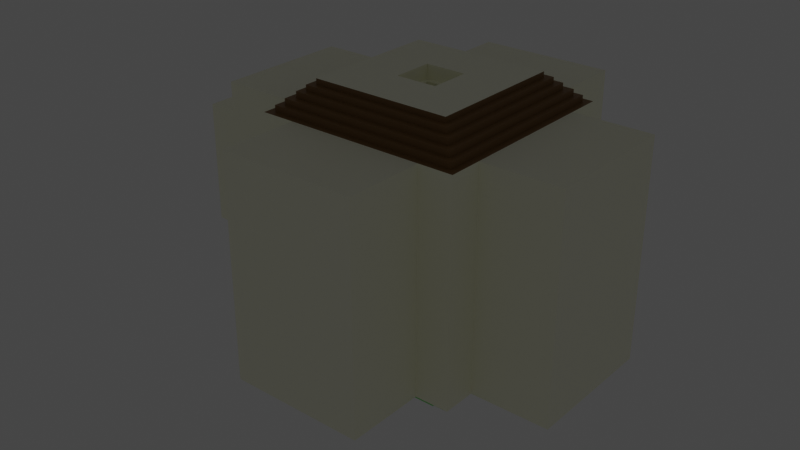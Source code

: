 # Source: Nvidia_Scene.blend  (saved by Blender 3.2.14; exported with 4.5.12 LTS)
import bpy
from mathutils import Matrix  # noqa: F401  (used for matrix-valued properties, if any)

bpy.ops.wm.read_factory_settings(use_empty=True)
scene = bpy.context.scene
scene.name = 'Scene'

# ---- collections
col_collection = bpy.data.collections.new('Collection'); scene.collection.children.link(col_collection)

# ---- materials (node trees are filled in below, after node groups)
mat_white = bpy.data.materials.new('White')
mat_white.use_transparent_shadow = False
mat_emission = bpy.data.materials.new('Emission')
mat_emission.use_transparent_shadow = False
mat_red = bpy.data.materials.new('Red')
mat_red.use_transparent_shadow = False
mat_yellow = bpy.data.materials.new('Yellow')
mat_yellow.use_transparent_shadow = False
mat_green = bpy.data.materials.new('Green')
mat_green.use_transparent_shadow = False
mat_lightgreen = bpy.data.materials.new('LightGreen')
mat_lightgreen.use_transparent_shadow = False
mat_brown = bpy.data.materials.new('Brown')
mat_brown.use_transparent_shadow = False

# ---- material node trees
mat_white.use_nodes = True; mat_white.node_tree.nodes.clear()
_N = mat_white.node_tree.nodes; _L = mat_white.node_tree.links
n0 = _N.new('ShaderNodeBsdfPrincipled'); n0.name = 'Principled BSDF'; n0.location = (10, 300)
n0.distribution = 'GGX'
n0.subsurface_method = 'RANDOM_WALK_SKIN'
n0.inputs[0].default_value = (1.0, 1.0, 0.8, 1.0)
n0.inputs[3].default_value = 1.45
n0.inputs[27].default_value = (0.0, 0.0, 0.0, 1.0)
n0.inputs[28].default_value = 1.0
n1 = _N.new('ShaderNodeOutputMaterial'); n1.name = 'Material Output'; n1.location = (300, 300)
_L.new(n0.outputs[0], n1.inputs[0])
n1.is_active_output = True
mat_emission.use_nodes = True; mat_emission.node_tree.nodes.clear()
_N = mat_emission.node_tree.nodes; _L = mat_emission.node_tree.links
n0 = _N.new('ShaderNodeBsdfPrincipled'); n0.name = 'Principled BSDF'; n0.location = (10, 300)
n0.distribution = 'GGX'
n0.subsurface_method = 'RANDOM_WALK_SKIN'
n0.inputs[3].default_value = 1.45
n0.inputs[28].default_value = 1.0
n1 = _N.new('ShaderNodeOutputMaterial'); n1.name = 'Material Output'; n1.location = (300, 300)
_L.new(n0.outputs[0], n1.inputs[0])
n1.is_active_output = True
mat_red.use_nodes = True; mat_red.node_tree.nodes.clear()
_N = mat_red.node_tree.nodes; _L = mat_red.node_tree.links
n0 = _N.new('ShaderNodeBsdfPrincipled'); n0.name = 'Principled BSDF'; n0.location = (10, 300)
n0.distribution = 'GGX'
n0.subsurface_method = 'RANDOM_WALK_SKIN'
n0.inputs[0].default_value = (0.8, 0.07423, 0.08012, 1.0)
n0.inputs[3].default_value = 1.45
n0.inputs[27].default_value = (0.0, 0.0, 0.0, 1.0)
n0.inputs[28].default_value = 1.0
n1 = _N.new('ShaderNodeOutputMaterial'); n1.name = 'Material Output'; n1.location = (300, 300)
_L.new(n0.outputs[0], n1.inputs[0])
n1.is_active_output = True
mat_yellow.use_nodes = True; mat_yellow.node_tree.nodes.clear()
_N = mat_yellow.node_tree.nodes; _L = mat_yellow.node_tree.links
n0 = _N.new('ShaderNodeBsdfPrincipled'); n0.name = 'Principled BSDF'; n0.location = (10, 300)
n0.distribution = 'GGX'
n0.subsurface_method = 'RANDOM_WALK_SKIN'
n0.inputs[0].default_value = (0.8, 0.4553, 0.1303, 1.0)
n0.inputs[3].default_value = 1.45
n0.inputs[27].default_value = (0.0, 0.0, 0.0, 1.0)
n0.inputs[28].default_value = 1.0
n1 = _N.new('ShaderNodeOutputMaterial'); n1.name = 'Material Output'; n1.location = (300, 300)
_L.new(n0.outputs[0], n1.inputs[0])
n1.is_active_output = True
mat_green.use_nodes = True; mat_green.node_tree.nodes.clear()
_N = mat_green.node_tree.nodes; _L = mat_green.node_tree.links
n0 = _N.new('ShaderNodeBsdfPrincipled'); n0.name = 'Principled BSDF'; n0.location = (10, 300)
n0.distribution = 'GGX'
n0.subsurface_method = 'RANDOM_WALK_SKIN'
n0.inputs[0].default_value = (0.03614, 0.5277, 0.01289, 1.0)
n0.inputs[3].default_value = 1.45
n0.inputs[27].default_value = (0.0, 0.0, 0.0, 1.0)
n0.inputs[28].default_value = 1.0
n1 = _N.new('ShaderNodeOutputMaterial'); n1.name = 'Material Output'; n1.location = (300, 300)
_L.new(n0.outputs[0], n1.inputs[0])
n1.is_active_output = True
mat_lightgreen.use_nodes = True; mat_lightgreen.node_tree.nodes.clear()
_N = mat_lightgreen.node_tree.nodes; _L = mat_lightgreen.node_tree.links
n0 = _N.new('ShaderNodeBsdfPrincipled'); n0.name = 'Principled BSDF'; n0.location = (10, 300)
n0.distribution = 'GGX'
n0.subsurface_method = 'RANDOM_WALK_SKIN'
n0.inputs[0].default_value = (0.2792, 0.8, 0.2461, 1.0)
n0.inputs[3].default_value = 1.45
n0.inputs[27].default_value = (0.0, 0.0, 0.0, 1.0)
n0.inputs[28].default_value = 1.0
n1 = _N.new('ShaderNodeOutputMaterial'); n1.name = 'Material Output'; n1.location = (300, 300)
_L.new(n0.outputs[0], n1.inputs[0])
n1.is_active_output = True
mat_brown.use_nodes = True; mat_brown.node_tree.nodes.clear()
_N = mat_brown.node_tree.nodes; _L = mat_brown.node_tree.links
n0 = _N.new('ShaderNodeBsdfPrincipled'); n0.name = 'Principled BSDF'; n0.location = (10, 300)
n0.distribution = 'GGX'
n0.subsurface_method = 'RANDOM_WALK_SKIN'
n0.inputs[0].default_value = (0.2266, 0.1169, 0.02968, 1.0)
n0.inputs[3].default_value = 1.45
n0.inputs[27].default_value = (0.0, 0.0, 0.0, 1.0)
n0.inputs[28].default_value = 1.0
n1 = _N.new('ShaderNodeOutputMaterial'); n1.name = 'Material Output'; n1.location = (300, 300)
_L.new(n0.outputs[0], n1.inputs[0])
n1.is_active_output = True

# ---- world
world_world = bpy.data.worlds.new('World'); scene.world = world_world
world_world.use_nodes = True; world_world.node_tree.nodes.clear()
_N = world_world.node_tree.nodes; _L = world_world.node_tree.links
n0 = _N.new('ShaderNodeOutputWorld'); n0.name = 'World Output'; n0.location = (300, 300)
n1 = _N.new('ShaderNodeBackground'); n1.name = 'Background'; n1.location = (10, 300)
n1.inputs[0].default_value = (0.05088, 0.05088, 0.05088, 1.0)
_L.new(n1.outputs[0], n0.inputs[0])
n0.is_active_output = True
world_world.color = (0.05088, 0.05088, 0.05088)
world_world.use_sun_shadow = False
world_world.sun_shadow_jitter_overblur = 0.0

# ---- meshes
me_cube_004 = bpy.data.meshes.new('Cube.004')
me_cube_004.from_pydata([(-2.52, 1.984, -1.802), (-2.52, -1.984, -1.802), (-2.52, -1.323, -1.802), (-2.52, -0.6613, -1.802), (-2.52, -2.46e-07, -1.802), (-2.52, 0.6613, -1.802), (-2.52, 1.323, -1.802), (-4.055, -1.323, -1.802), (-4.055, -0.6613, -1.802), (-4.055, -2.46e-07, -1.802), (-4.055, 0.6613, -1.802), (-4.055, 1.323, -1.802), (-2.52, 1.984, 2.48), (-2.52, -1.984, 2.48), (-2.52, -1.323, 2.48), (-2.52, -0.6613, 2.48), (-2.52, -2.46e-07, 2.48), (-2.52, 0.6613, 2.48), (-2.52, 1.323, 2.48), (-4.055, -1.323, 2.48), (-4.055, -0.6613, 2.48), (-4.055, -2.46e-07, 2.48), (-4.055, 0.6613, 2.48), (-4.055, 1.323, 2.48), (1.448, 1.984, -1.802), (1.448, -1.984, -1.802), (1.448, -1.323, -1.802), (1.448, -0.6613, -1.802), (1.448, -2.46e-07, -1.802), (1.448, 0.6613, -1.802), (1.448, 1.323, -1.802), (2.983, -1.323, -1.802), (2.983, -0.6613, -1.802), (2.983, -2.46e-07, -1.802), (2.983, 0.6613, -1.802), (2.983, 1.323, -1.802), (1.448, 1.984, 2.48), (1.448, -1.984, 2.48), (1.448, -1.323, 2.48), (1.448, -0.6613, 2.48), (1.448, -2.46e-07, 2.48), (1.448, 0.6613, 2.48), (1.448, 1.323, 2.48), (2.983, -1.323, 2.48), (2.983, -0.6613, 2.48), (2.983, -2.46e-07, 2.48), (2.983, 0.6613, 2.48), (2.983, 1.323, 2.48), (1.448, 1.984, -1.802), (-2.52, 1.984, -1.802), (-1.859, 1.984, -1.802), (-1.197, 1.984, -1.802), (-0.5359, 1.984, -1.802), (0.1254, 1.984, -1.802), (0.7867, 1.984, -1.802), (-1.859, 3.519, -1.802), (-1.197, 3.519, -1.802), (-0.5359, 3.519, -1.802), (0.1254, 3.519, -1.802), (0.7867, 3.519, -1.802), (1.448, 1.984, 2.48), (-2.52, 1.984, 2.48), (-1.859, 1.984, 2.48), (-1.197, 1.984, 2.48), (-0.5359, 1.984, 2.48), (0.1254, 1.984, 2.48), (0.7867, 1.984, 2.48), (-1.859, 3.519, 2.48), (-1.197, 3.519, 2.48), (-0.5359, 3.519, 2.48), (0.1254, 3.519, 2.48), (0.7867, 3.519, 2.48), (1.448, -1.984, -1.802), (-2.52, -1.984, -1.802), (-1.859, -1.984, -1.802), (-1.197, -1.984, -1.802), (-0.5359, -1.984, -1.802), (0.1254, -1.984, -1.802), (0.7867, -1.984, -1.802), (-1.859, -3.519, -1.802), (-1.197, -3.519, -1.802), (-0.5359, -3.519, -1.802), (0.1254, -3.519, -1.802), (0.7867, -3.519, -1.802), (1.448, -1.984, 2.48), (-2.52, -1.984, 2.48), (-1.859, -1.984, 2.48), (-1.197, -1.984, 2.48), (-0.5359, -1.984, 2.48), (0.1254, -1.984, 2.48), (0.7867, -1.984, 2.48), (-1.859, -3.519, 2.48), (-1.197, -3.519, 2.48), (-0.5359, -3.519, 2.48), (0.1254, -3.519, 2.48), (0.7867, -3.519, 2.48), (-4.055, -2.46e-07, -0.9344), (-4.055, 0.6613, -0.9344), (-2.52, 1.323, -0.9344), (-2.52, -1.323, -0.9344), (-4.055, 1.323, -0.9344), (-4.055, -1.323, -0.9344), (-4.055, -0.6613, -0.9344), (-2.52, 1.984, -0.9344), (-2.52, -1.984, -0.9344), (-4.055, -2.46e-07, 1.527), (-2.52, 1.323, 1.527), (-4.055, -1.323, 1.527), (-2.52, 1.984, 1.527), (-4.055, 0.6613, 1.527), (-2.52, -1.323, 1.527), (-4.055, 1.323, 1.527), (-4.055, -0.6613, 1.527), (-2.52, -1.984, 1.527), (-5.407, 0.6613, 1.527), (-5.407, 0.6613, -0.9344), (-5.407, -0.6613, 1.527), (-5.407, -0.6613, -0.9344), (-5.407, -2.46e-07, -0.9344), (-5.407, -2.46e-07, 1.527), (-3.715, 0.6613, -1.802), (-3.945, 0.6613, -0.9344), (-3.945, -0.6613, -0.9344), (-3.945, -2.46e-07, 1.527), (-3.945, 0.6613, 1.527), (-3.945, -0.6613, 1.527), (-3.715, -2.46e-07, -1.802), (-3.945, 0.8293, -0.9345), (-3.945, -0.8293, -0.9345), (-3.945, -2.511e-07, 1.706), (-3.945, 0.8293, 1.706), (-3.945, -0.8293, 1.706), (-3.715, -0.6613, -1.802), (-4.051, 0.8293, -0.9345), (-4.051, -0.8293, -0.9345), (-4.051, -2.511e-07, 1.706), (-4.051, 0.8293, 1.706), (-4.051, -0.8293, 1.706), (-3.715, 0.6613, -0.9344), (-3.715, -0.6613, -0.9344), (-3.715, -2.46e-07, -0.9344), (-3.715, -2.46e-07, -0.9344), (-3.715, 0.6613, -0.9344), (-3.715, -0.6613, -0.9344), (-3.715, -2.46e-07, -1.802), (-3.715, -0.6613, -1.802), (-3.715, 0.6613, -1.802), (-3.715, -2.46e-07, -1.106), (-3.715, 0.6613, -1.106), (-3.715, -0.6613, -1.106), (-3.715, -2.46e-07, -1.802), (-3.715, -0.6613, -1.802), (-3.715, 0.6613, -1.802), (-3.39, -2.46e-07, -1.106), (-3.39, 0.6613, -1.106), (-3.39, -0.6613, -1.106), (-3.39, -2.46e-07, -1.802), (-3.39, -0.6613, -1.802), (-3.39, 0.6613, -1.802), (-3.39, -2.46e-07, -1.286), (-3.39, 0.6613, -1.286), (-3.39, -0.6613, -1.286), (-3.39, -2.46e-07, -1.802), (-3.39, -0.6613, -1.802), (-3.39, 0.6613, -1.802), (-3.072, -2.46e-07, -1.286), (-3.072, 0.6613, -1.286), (-3.072, -0.6613, -1.286), (-3.072, -2.46e-07, -1.802), (-3.072, -0.6613, -1.802), (-3.072, 0.6613, -1.802), (-3.072, -2.46e-07, -1.449), (-3.072, 0.6613, -1.449), (-3.072, -0.6613, -1.449), (-3.072, -2.46e-07, -1.802), (-3.072, -0.6613, -1.802), (-3.072, 0.6613, -1.802), (-2.766, -2.46e-07, -1.449), (-2.766, 0.6613, -1.449), (-2.766, -0.6613, -1.449), (-2.766, -2.46e-07, -1.802), (-2.766, -0.6613, -1.802), (-2.766, 0.6613, -1.802), (-1.039, -0.5026, -0.07975), (-1.039, -0.5026, 0.02489), (-1.039, 0.5026, -0.07975), (-1.039, 0.5026, 0.02489), (-0.03334, -0.5026, -0.07975), (-0.03334, -0.5026, 0.02489), (-0.03334, 0.5026, -0.07975), (-0.03334, 0.5026, 0.02489), (-0.934, -0.398, 0.02489), (-0.934, 0.398, 0.02489), (-0.1379, 0.398, 0.02489), (-0.1379, -0.398, 0.02489), (-0.934, -0.398, 0.299), (-0.934, 0.398, 0.299), (-0.1379, 0.398, 0.299), (-0.1379, -0.398, 0.299), (-0.8403, -0.3044, 0.299), (-0.8403, 0.3044, 0.299), (-0.2315, 0.3044, 0.299), (-0.2315, -0.3044, 0.299), (-0.8403, -0.3044, 0.5443), (-0.8403, 0.3044, 0.5443), (-0.2315, 0.3044, 0.5443), (-0.2315, -0.3044, 0.5443), (-0.7733, -0.2373, 0.5443), (-0.7733, 0.2373, 0.5443), (-0.2986, 0.2373, 0.5443), (-0.2986, -0.2373, 0.5443), (-0.7733, -0.2373, 0.8072), (-0.7733, 0.2373, 0.8072), (-0.2986, 0.2373, 0.8072), (-0.2986, -0.2373, 0.8072), (-0.7153, -0.1793, 0.8072), (-0.7153, 0.1793, 0.8072), (-0.3566, 0.1793, 0.8072), (-0.3566, -0.1793, 0.8072), (-0.7153, -0.1793, 1.043), (-0.7153, 0.1793, 1.043), (-0.3566, 0.1793, 1.043), (-0.3566, -0.1793, 1.043), (-0.6882, -0.1523, 1.043), (-0.6882, 0.1523, 1.043), (-0.3836, 0.1523, 1.043), (-0.3836, -0.1523, 1.043), (-0.6882, -0.1523, 2.036), (-0.6882, 0.1523, 2.036), (-0.3836, 0.1523, 2.036), (-0.3836, -0.1523, 2.036), (0.8198, -1.356, 2.941), (0.8198, 1.356, 2.941), (-1.892, 1.356, 2.941), (-1.892, -1.356, 2.941), (-1.892, -1.356, 3.048), (-1.892, 1.356, 3.048), (0.8198, 1.356, 3.048), (0.8198, -1.356, 3.048), (-0.1379, -0.398, 3.048), (-0.1379, 0.398, 3.048), (-0.934, 0.398, 3.048), (-0.934, -0.398, 3.048), (-0.1379, -0.398, 2.774), (-0.1379, 0.398, 2.774), (-0.934, 0.398, 2.774), (-0.934, -0.398, 2.774), (-0.2315, -0.3044, 2.774), (-0.2315, 0.3044, 2.774), (-0.8403, 0.3044, 2.774), (-0.8403, -0.3044, 2.774), (-0.2315, -0.3044, 2.529), (-0.2315, 0.3044, 2.529), (-0.8403, 0.3044, 2.529), (-0.8403, -0.3044, 2.529), (-0.2986, -0.2373, 2.529), (-0.2986, 0.2373, 2.529), (-0.7733, 0.2373, 2.529), (-0.7733, -0.2373, 2.529), (-0.2986, -0.2373, 2.266), (-0.2986, 0.2373, 2.266), (-0.7733, 0.2373, 2.266), (-0.7733, -0.2373, 2.266), (-0.3566, -0.1793, 2.266), (-0.3566, 0.1793, 2.266), (-0.7153, 0.1793, 2.266), (-0.7153, -0.1793, 2.266), (-0.3566, -0.1793, 2.03), (-0.3566, 0.1793, 2.03), (-0.7153, 0.1793, 2.03), (-0.7153, -0.1793, 2.03), (-0.3836, -0.1523, 2.03), (-0.3836, 0.1523, 2.03), (-0.6882, 0.1523, 2.03), (-0.6882, -0.1523, 2.03), (0.943, -1.479, 2.941), (0.943, 1.479, 2.941), (-2.015, 1.479, 2.941), (-2.015, -1.479, 2.941), (0.943, -1.479, 2.833), (0.943, 1.479, 2.833), (-2.015, 1.479, 2.833), (-2.015, -1.479, 2.833), (1.062, -1.598, 2.833), (1.062, 1.598, 2.833), (-2.134, 1.598, 2.833), (-2.134, -1.598, 2.833), (1.062, -1.598, 2.713), (1.062, 1.598, 2.713), (-2.134, 1.598, 2.713), (-2.134, -1.598, 2.713), (1.198, -1.734, 2.713), (1.198, 1.734, 2.713), (-2.27, 1.734, 2.713), (-2.27, -1.734, 2.713), (1.198, -1.734, 2.599), (1.198, 1.734, 2.599), (-2.27, 1.734, 2.599), (-2.27, -1.734, 2.599), (1.316, -1.852, 2.599), (1.316, 1.852, 2.599), (-2.388, 1.852, 2.599), (-2.388, -1.852, 2.599), (1.316, -1.852, 2.48), (1.316, 1.852, 2.48), (-2.388, 1.852, 2.48), (-2.388, -1.852, 2.48), (1.448, -1.984, 2.48), (1.448, 1.984, 2.48), (-2.52, 1.984, 2.48), (-2.52, -1.984, 2.48), (-0.03334, 0.5026, -1.136), (-0.03334, -0.5026, -1.136), (-1.039, 0.5026, -1.136), (-1.039, -0.5026, -1.136), (-0.03334, 0.5026, -1.242), (-0.03334, -0.5026, -1.242), (-1.039, 0.5026, -1.242), (-1.039, -0.5026, -1.242), (-0.09832, 0.4376, -1.242), (-0.09832, -0.4376, -1.242), (-0.9735, 0.4376, -1.242), (-0.9735, -0.4376, -1.242), (-0.09832, 0.4376, -3.034), (-0.09832, -0.4376, -3.034), (-0.9735, 0.4376, -3.034), (-0.9735, -0.4376, -3.034), (-1.892, -1.356, -2.264), (-1.892, 1.356, -2.264), (0.8198, 1.356, -2.264), (0.8198, -1.356, -2.264), (0.8198, -1.356, -2.371), (0.8198, 1.356, -2.371), (-1.892, 1.356, -2.371), (-1.892, -1.356, -2.371), (-1.214, -0.678, -2.371), (-1.214, 0.678, -2.371), (0.1421, 0.678, -2.371), (0.1421, -0.678, -2.371), (-2.015, -1.479, -2.264), (-2.015, 1.479, -2.264), (0.943, 1.479, -2.264), (0.943, -1.479, -2.264), (-2.015, -1.479, -2.155), (-2.015, 1.479, -2.155), (0.943, 1.479, -2.155), (0.943, -1.479, -2.155), (-2.134, -1.598, -2.155), (-2.134, 1.598, -2.155), (1.062, 1.598, -2.155), (1.062, -1.598, -2.155), (-2.134, -1.598, -2.036), (-2.134, 1.598, -2.036), (1.062, 1.598, -2.036), (1.062, -1.598, -2.036), (-2.27, -1.734, -2.036), (-2.27, 1.734, -2.036), (1.198, 1.734, -2.036), (1.198, -1.734, -2.036), (-2.27, -1.734, -1.922), (-2.27, 1.734, -1.922), (1.198, 1.734, -1.922), (1.198, -1.734, -1.922), (-2.388, -1.852, -1.922), (-2.388, 1.852, -1.922), (1.316, 1.852, -1.922), (1.316, -1.852, -1.922), (-2.388, -1.852, -1.802), (-2.388, 1.852, -1.802), (1.316, 1.852, -1.802), (1.316, -1.852, -1.802), (-2.52, -1.984, -1.802), (-2.52, 1.984, -1.802), (1.448, 1.984, -1.802), (1.448, -1.984, -1.802), (-1.214, -0.678, -3.043), (-1.214, 0.678, -3.043), (0.1421, 0.678, -3.043), (0.1421, -0.678, -3.043), (-0.0442, 0.2504, -0.07281), (-0.0442, 0.2504, -3.035), (-0.0931, 0.2504, -0.07281), (-0.0931, 0.2504, -3.035), (-0.0442, 0.2993, -0.07281), (-0.0442, 0.2993, -3.035), (-0.0931, 0.2993, -0.07281), (-0.0931, 0.2993, -3.035), (-0.0442, 0.2504, -1.135), (-0.0931, 0.2504, -1.135), (-0.0931, 0.2993, -1.135), (-0.0442, 0.2993, -1.135), (-0.0442, -0.2504, -0.07281), (-0.0442, -0.2504, -3.035), (-0.0931, -0.2504, -0.07281), (-0.0931, -0.2504, -3.035), (-0.0442, -0.2993, -0.07281), (-0.0442, -0.2993, -3.035), (-0.0931, -0.2993, -0.07281), (-0.0931, -0.2993, -3.035), (-0.0442, -0.2504, -1.135), (-0.0931, -0.2504, -1.135), (-0.0931, -0.2993, -1.135), (-0.0442, -0.2993, -1.135), (-1.028, 0.2504, -0.07281), (-1.028, 0.2504, -3.035), (-0.9788, 0.2504, -0.07281), (-0.9788, 0.2504, -3.035), (-1.028, 0.2993, -0.07281), (-1.028, 0.2993, -3.035), (-0.9788, 0.2993, -0.07281), (-0.9788, 0.2993, -3.035), (-1.028, 0.2504, -1.135), (-0.9788, 0.2504, -1.135), (-0.9788, 0.2993, -1.135), (-1.028, 0.2993, -1.135), (-1.028, -0.2504, -0.07281), (-1.028, -0.2504, -3.035), (-0.9788, -0.2504, -0.07281), (-0.9788, -0.2504, -3.035), (-1.028, -0.2993, -0.07281), (-1.028, -0.2993, -3.035), (-0.9788, -0.2993, -0.07281), (-0.9788, -0.2993, -3.035), (-1.028, -0.2504, -1.135), (-0.9788, -0.2504, -1.135), (-0.9788, -0.2993, -1.135), (-1.028, -0.2993, -1.135), (-0.7863, 0.4917, -0.07281), (-0.7863, 0.4917, -3.035), (-0.7863, 0.4428, -0.07281), (-0.7863, 0.4428, -3.035), (-0.8353, 0.4917, -0.07281), (-0.8353, 0.4917, -3.035), (-0.8353, 0.4428, -0.07281), (-0.8353, 0.4428, -3.035), (-0.7863, 0.4917, -1.135), (-0.7863, 0.4428, -1.135), (-0.8353, 0.4428, -1.135), (-0.8353, 0.4917, -1.135), (-0.2855, 0.4917, -0.07281), (-0.2855, 0.4917, -3.035), (-0.2855, 0.4428, -0.07281), (-0.2855, 0.4428, -3.035), (-0.2366, 0.4917, -0.07281), (-0.2366, 0.4917, -3.035), (-0.2366, 0.4428, -0.07281), (-0.2366, 0.4428, -3.035), (-0.2855, 0.4917, -1.135), (-0.2855, 0.4428, -1.135), (-0.2366, 0.4428, -1.135), (-0.2366, 0.4917, -1.135), (-0.7863, -0.4917, -0.07281), (-0.7863, -0.4917, -3.035), (-0.7863, -0.4428, -0.07281), (-0.7863, -0.4428, -3.035), (-0.8353, -0.4917, -0.07281), (-0.8353, -0.4917, -3.035), (-0.8353, -0.4428, -0.07281), (-0.8353, -0.4428, -3.035), (-0.7863, -0.4917, -1.135), (-0.7863, -0.4428, -1.135), (-0.8353, -0.4428, -1.135), (-0.8353, -0.4917, -1.135), (-0.2855, -0.4917, -0.07281), (-0.2855, -0.4917, -3.035), (-0.2855, -0.4428, -0.07281), (-0.2855, -0.4428, -3.035), (-0.2366, -0.4917, -0.07281), (-0.2366, -0.4917, -3.035), (-0.2366, -0.4428, -0.07281), (-0.2366, -0.4428, -3.035), (-0.2855, -0.4917, -1.135), (-0.2855, -0.4428, -1.135), (-0.2366, -0.4428, -1.135), (-0.2366, -0.4917, -1.135), (-2.52, 1.984, -1.802), (-2.52, -1.984, -1.802), (-0.8825, -9.624e-08, -0.6402), (-0.6795, -0.2871, -0.4372), (-0.6795, 0.2871, -0.4372), (-0.4765, -1.112e-07, -0.2342), (-0.5954, -9.624e-08, -0.9273), (-0.3924, -0.2871, -0.7243), (-0.3924, 0.2871, -0.7243), (-0.1893, -1.112e-07, -0.5213), (-3.238, -0.2971, 2.46), (-2.643, -0.2971, 2.46), (-3.238, 0.2971, 2.46), (-2.643, 0.2971, 2.46), (-0.8347, 2.094, 2.46), (-0.2406, 2.094, 2.46), (-0.8347, 2.688, 2.46), (-0.2406, 2.688, 2.46), (1.545, -0.2971, 2.46), (2.139, -0.2971, 2.46), (1.545, 0.2971, 2.46), (2.139, 0.2971, 2.46), (-0.8231, -2.688, 2.46), (-0.229, -2.688, 2.46), (-0.8231, -2.094, 2.46), (-0.229, -2.094, 2.46)], [(476, 371), (372, 475)], [(5, 6, 11, 10), (3, 4, 9, 8), (4, 5, 10, 9), (2, 3, 8, 7), (17, 22, 23, 18), (15, 20, 21, 16), (16, 21, 22, 17), (14, 19, 20, 15), (109, 22, 21, 105), (111, 23, 22, 109), (112, 20, 19, 107), (106, 18, 23, 111), (106, 108, 12, 18), (105, 21, 20, 112), (107, 19, 14, 110), (113, 110, 14, 13), (29, 34, 35, 30), (27, 32, 33, 28), (28, 33, 34, 29), (26, 31, 32, 27), (41, 42, 47, 46), (39, 40, 45, 44), (40, 41, 46, 45), (38, 39, 44, 43), (34, 33, 45, 46), (35, 34, 46, 47), (32, 31, 43, 44), (30, 35, 47, 42), (30, 42, 36, 24), (33, 32, 44, 45), (31, 26, 38, 43), (25, 37, 38, 26), (53, 54, 59, 58), (51, 52, 57, 56), (52, 53, 58, 57), (50, 51, 56, 55), (65, 70, 71, 66), (63, 68, 69, 64), (64, 69, 70, 65), (62, 67, 68, 63), (58, 70, 69, 57), (59, 71, 70, 58), (56, 68, 67, 55), (54, 66, 71, 59), (54, 48, 60, 66), (57, 69, 68, 56), (55, 67, 62, 50), (49, 50, 62, 61), (77, 82, 83, 78), (75, 80, 81, 76), (76, 81, 82, 77), (74, 79, 80, 75), (89, 90, 95, 94), (87, 88, 93, 92), (88, 89, 94, 93), (86, 87, 92, 91), (82, 81, 93, 94), (83, 82, 94, 95), (80, 79, 91, 92), (78, 83, 95, 90), (78, 90, 84, 72), (81, 80, 92, 93), (79, 74, 86, 91), (73, 85, 86, 74), (1, 2, 99, 104), (7, 101, 99, 2), (6, 0, 103, 98), (6, 98, 100, 11), (8, 102, 101, 7), (11, 100, 97, 10), (8, 132, 139, 102), (104, 99, 110, 113), (101, 107, 110, 99), (112, 116, 119, 105), (98, 103, 108, 106), (98, 106, 111, 100), (102, 112, 107, 101), (100, 111, 109, 97), (109, 114, 115, 97), (118, 119, 116, 117), (115, 114, 119, 118), (102, 117, 116, 112), (105, 119, 114, 109), (96, 118, 117, 102), (97, 115, 118, 96), (97, 121, 124, 109), (105, 123, 125, 112), (112, 125, 122, 102), (109, 124, 123, 105), (96, 140, 138, 97), (125, 131, 128, 122), (123, 129, 131, 125), (97, 138, 120, 10), (121, 127, 130, 124), (124, 130, 129, 123), (102, 139, 140, 96), (127, 133, 136, 130), (130, 136, 135, 129), (138, 142, 146, 120), (131, 137, 134, 128), (129, 135, 137, 131), (132, 145, 143, 139), (142, 148, 152, 146), (144, 150, 151, 145), (126, 144, 145, 132), (140, 141, 142, 138), (120, 146, 144, 126), (139, 143, 141, 140), (151, 157, 155, 149), (141, 147, 148, 142), (146, 152, 150, 144), (145, 151, 149, 143), (143, 149, 147, 141), (154, 160, 164, 158), (156, 162, 163, 157), (149, 155, 153, 147), (148, 154, 158, 152), (147, 153, 154, 148), (163, 169, 167, 161), (153, 159, 160, 154), (158, 164, 162, 156), (157, 163, 161, 155), (155, 161, 159, 153), (166, 172, 176, 170), (168, 174, 175, 169), (161, 167, 165, 159), (160, 166, 170, 164), (159, 165, 166, 160), (175, 181, 179, 173), (165, 171, 172, 166), (170, 176, 174, 168), (169, 175, 173, 167), (167, 173, 171, 165), (182, 178, 177, 180), (180, 177, 179, 181), (173, 179, 177, 171), (172, 178, 182, 176), (171, 177, 178, 172), (183, 184, 186, 185), (185, 186, 190, 189), (189, 190, 188, 187), (187, 188, 184, 183), (234, 231, 275, 278), (190, 186, 192, 193), (194, 193, 197, 198), (188, 190, 193, 194), (186, 184, 191, 192), (184, 188, 194, 191), (195, 198, 202, 199), (192, 191, 195, 196), (191, 194, 198, 195), (193, 192, 196, 197), (202, 201, 205, 206), (197, 196, 200, 201), (198, 197, 201, 202), (196, 195, 199, 200), (206, 205, 209, 210), (200, 199, 203, 204), (199, 202, 206, 203), (201, 200, 204, 205), (207, 210, 214, 211), (204, 203, 207, 208), (203, 206, 210, 207), (205, 204, 208, 209), (214, 213, 217, 218), (209, 208, 212, 213), (210, 209, 213, 214), (208, 207, 211, 212), (216, 215, 219, 220), (212, 211, 215, 216), (211, 214, 218, 215), (213, 212, 216, 217), (219, 222, 226, 223), (215, 218, 222, 219), (217, 216, 220, 221), (218, 217, 221, 222), (226, 225, 229, 230), (221, 220, 224, 225), (222, 221, 225, 226), (220, 219, 223, 224), (231, 232, 276, 275), (224, 223, 227, 228), (223, 226, 230, 227), (225, 224, 228, 229), (238, 237, 232, 231), (240, 241, 236, 237), (239, 240, 237, 238), (237, 236, 233, 232), (232, 233, 277, 276), (242, 239, 238, 235), (242, 241, 245, 246), (241, 242, 235, 236), (235, 238, 231, 234), (236, 235, 234, 233), (243, 246, 250, 247), (240, 239, 243, 244), (239, 242, 246, 243), (241, 240, 244, 245), (250, 249, 253, 254), (245, 244, 248, 249), (246, 245, 249, 250), (244, 243, 247, 248), (254, 253, 257, 258), (248, 247, 251, 252), (247, 250, 254, 251), (249, 248, 252, 253), (255, 258, 262, 259), (252, 251, 255, 256), (251, 254, 258, 255), (253, 252, 256, 257), (262, 261, 265, 266), (257, 256, 260, 261), (258, 257, 261, 262), (256, 255, 259, 260), (264, 263, 267, 268), (260, 259, 263, 264), (259, 262, 266, 263), (261, 260, 264, 265), (267, 270, 274, 271), (263, 266, 270, 267), (265, 264, 268, 269), (266, 265, 269, 270), (269, 268, 272, 273), (270, 269, 273, 274), (268, 267, 271, 272), (233, 234, 278, 277), (278, 275, 279, 282), (275, 276, 280, 279), (276, 277, 281, 280), (277, 278, 282, 281), (279, 280, 284, 283), (280, 281, 285, 284), (281, 282, 286, 285), (282, 279, 283, 286), (285, 286, 290, 289), (286, 283, 287, 290), (283, 284, 288, 287), (284, 285, 289, 288), (287, 288, 292, 291), (288, 289, 293, 292), (289, 290, 294, 293), (290, 287, 291, 294), (292, 293, 297, 296), (293, 294, 298, 297), (294, 291, 295, 298), (291, 292, 296, 295), (297, 298, 302, 301), (298, 295, 299, 302), (295, 296, 300, 299), (296, 297, 301, 300), (299, 300, 304, 303), (300, 301, 305, 304), (301, 302, 306, 305), (302, 299, 303, 306), (305, 306, 310, 309), (306, 303, 307, 310), (303, 304, 308, 307), (304, 305, 309, 308), (185, 189, 187, 183), (312, 314, 318, 316), (317, 315, 319, 321), (313, 314, 312, 311), (313, 311, 315, 317), (314, 313, 317, 318), (311, 312, 316, 315), (321, 319, 323, 325), (315, 316, 320, 319), (318, 317, 321, 322), (316, 318, 322, 320), (324, 378, 377, 323), (320, 322, 326, 324), (322, 321, 325, 326), (319, 320, 324, 323), (330, 327, 339, 342), (327, 328, 340, 339), (334, 333, 328, 327), (336, 337, 332, 333), (335, 336, 333, 334), (333, 332, 329, 328), (328, 329, 341, 340), (338, 335, 334, 331), (337, 338, 331, 332), (331, 334, 327, 330), (332, 331, 330, 329), (329, 330, 342, 341), (342, 339, 343, 346), (339, 340, 344, 343), (340, 341, 345, 344), (341, 342, 346, 345), (343, 344, 348, 347), (344, 345, 349, 348), (345, 346, 350, 349), (346, 343, 347, 350), (349, 350, 354, 353), (350, 347, 351, 354), (347, 348, 352, 351), (348, 349, 353, 352), (351, 352, 356, 355), (352, 353, 357, 356), (353, 354, 358, 357), (354, 351, 355, 358), (356, 357, 361, 360), (357, 358, 362, 361), (358, 355, 359, 362), (355, 356, 360, 359), (361, 362, 366, 365), (362, 359, 363, 366), (359, 360, 364, 363), (360, 361, 365, 364), (363, 364, 368, 367), (364, 365, 369, 368), (365, 366, 370, 369), (366, 363, 367, 370), (369, 370, 374, 373), (370, 367, 371, 374), (367, 368, 372, 371), (368, 369, 373, 372), (336, 335, 375, 376), (335, 338, 378, 375), (337, 336, 376, 377), (338, 337, 377, 378), (326, 375, 378, 324), (325, 376, 375, 326), (323, 377, 376, 325), (387, 380, 382, 388), (389, 386, 384, 390), (390, 387, 380, 384), (383, 390, 387, 379), (385, 389, 390, 383), (379, 387, 388, 381), (381, 388, 389, 385), (399, 400, 394, 392), (401, 402, 396, 398), (402, 396, 392, 399), (395, 391, 399, 402), (397, 395, 402, 401), (391, 393, 400, 399), (393, 397, 401, 400), (411, 412, 406, 404), (413, 414, 408, 410), (414, 408, 404, 411), (407, 403, 411, 414), (409, 407, 414, 413), (403, 405, 412, 411), (405, 409, 413, 412), (423, 416, 418, 424), (425, 422, 420, 426), (426, 423, 416, 420), (419, 426, 423, 415), (421, 425, 426, 419), (415, 423, 424, 417), (417, 424, 425, 421), (435, 428, 430, 436), (437, 434, 432, 438), (438, 435, 428, 432), (431, 438, 435, 427), (433, 437, 438, 431), (427, 435, 436, 429), (429, 436, 437, 433), (447, 448, 442, 440), (449, 450, 444, 446), (450, 444, 440, 447), (443, 439, 447, 450), (445, 443, 450, 449), (439, 441, 448, 447), (441, 445, 449, 448), (459, 460, 454, 452), (461, 462, 456, 458), (462, 456, 452, 459), (455, 451, 459, 462), (457, 455, 462, 461), (451, 453, 460, 459), (453, 457, 461, 460), (471, 464, 466, 472), (473, 470, 468, 474), (474, 471, 464, 468), (467, 474, 471, 463), (469, 473, 474, 467), (463, 471, 472, 465), (465, 472, 473, 469), (477, 478, 480, 479), (479, 480, 484, 483), (483, 484, 482, 481), (481, 482, 478, 477), (479, 483, 481, 477), (484, 480, 478, 482), (485, 487, 488, 486), (489, 491, 492, 490), (493, 495, 496, 494), (497, 499, 500, 498)])
me_cube_004.polygons.foreach_set('material_index', [0, 0, 0, 0, 0, 0, 0, 0, 0, 0, 0, 0, 0, 0, 0, 0, 0, 0, 0, 0, 0, 0, 0, 0, 0, 0, 0, 0, 0, 0, 0, 0, 0, 0, 0, 0, 0, 0, 0, 0, 0, 0, 0, 0, 0, 0, 0, 0, 0, 0, 0, 0, 0, 0, 0, 0, 0, 0, 0, 0, 0, 0, 0, 0, 0, 0, 0, 0, 0, 0, 0, 0, 0, 0, 0, 0, 0, 0, 0, 0, 0, 0, 0, 0, 0, 0, 0, 0, 0, 0, 0, 0, 0, 0, 0, 0, 0, 0, 0, 0, 0, 0, 0, 0, 0, 0, 0, 0, 0, 0, 0, 0, 0, 0, 0, 0, 0, 0, 0, 0, 0, 0, 0, 0, 0, 0, 0, 0, 0, 0, 0, 0, 0, 0, 0, 0, 0, 0, 3, 3, 3, 3, 6, 3, 3, 3, 3, 3, 3, 3, 3, 3, 3, 3, 3, 3, 3, 3, 3, 3, 3, 3, 3, 3, 3, 3, 3, 3, 3, 3, 3, 3, 3, 3, 3, 3, 0, 3, 3, 3, 6, 0, 0, 0, 6, 0, 0, 6, 6, 0, 0, 0, 6, 6, 0, 0, 0, 0, 0, 0, 0, 0, 0, 0, 0, 0, 0, 0, 0, 0, 0, 0, 0, 0, 0, 0, 0, 0, 0, 0, 0, 0, 0, 0, 0, 6, 6, 6, 6, 6, 6, 6, 6, 6, 6, 6, 6, 6, 6, 6, 6, 6, 6, 6, 6, 6, 6, 6, 6, 6, 6, 6, 6, 6, 6, 6, 6, 6, 3, 0, 0, 0, 0, 0, 0, 0, 0, 0, 0, 5, 0, 0, 0, 4, 4, 4, 5, 5, 4, 4, 5, 5, 4, 4, 4, 4, 4, 4, 4, 4, 4, 4, 4, 4, 4, 4, 4, 4, 4, 4, 4, 4, 4, 4, 4, 4, 4, 4, 4, 4, 4, 4, 4, 4, 4, 4, 4, 5, 5, 5, 5, 5, 5, 5, 2, 2, 2, 2, 2, 2, 2, 2, 2, 2, 2, 2, 2, 2, 2, 2, 2, 2, 2, 2, 2, 2, 2, 2, 2, 2, 2, 2, 2, 2, 2, 2, 2, 2, 2, 2, 2, 2, 2, 2, 2, 2, 2, 2, 2, 2, 2, 2, 2, 2, 2, 2, 2, 2, 2, 2, 1, 1, 1, 1, 1, 1, 1, 1, 1, 1])
_uv = me_cube_004.uv_layers.new(name='UVMap')
_uv.uv.foreach_set('vector', [0.6617, 0.8931, 0.6617, 0.8481, 0.569, 0.8481, 0.569, 0.8931, 0.8984, 0.6598, 0.8531, 0.6598, 0.8531, 0.7519, 0.8984, 0.7519, 0.567, 0.8931, 0.567, 0.8481, 0.4744, 0.8481, 0.4744, 0.8931, 0.8984, 0.4716, 0.8531, 0.4716, 0.8531, 0.5637, 0.8984, 0.5637, 0.285, 0.8931, 0.3777, 0.8931, 0.3777, 0.8481, 0.285, 0.8481, 0.8984, 0.3755, 0.8984, 0.2834, 0.8531, 0.2834, 0.8531, 0.3755, 0.1904, 0.8931, 0.283, 0.8931, 0.283, 0.8481, 0.1904, 0.8481, 0.8984, 0.1872, 0.8984, 0.09512, 0.8531, 0.09512, 0.8531, 0.1872, 0.8984, 0.8481, 0.8531, 0.8481, 0.8531, 0.8931, 0.8984, 0.8931, 0.6617, 0.7069, 0.6164, 0.7069, 0.6164, 0.7519, 0.6617, 0.7519, 0.09367, 0.5186, 0.04834, 0.5186, 0.04834, 0.5637, 0.09367, 0.5637, 0.1883, 0.8931, 0.1883, 0.8481, 0.09568, 0.8481, 0.09568, 0.8931, 0.04634, 0.5186, 0.001001, 0.5186, 0.001001, 0.5637, 0.04634, 0.5637, 0.09367, 0.4716, 0.04834, 0.4716, 0.04834, 0.5166, 0.09367, 0.5166, 0.8984, 0.001001, 0.8531, 0.001001, 0.8531, 0.09312, 0.8984, 0.09312, 0.04634, 0.4716, 0.001001, 0.4716, 0.001001, 0.5166, 0.04634, 0.5166, 0.7584, 0.799, 0.8511, 0.799, 0.8511, 0.7539, 0.7584, 0.7539, 0.8511, 0.5166, 0.8511, 0.4245, 0.8057, 0.4245, 0.8057, 0.5166, 0.6637, 0.8461, 0.7564, 0.8461, 0.7564, 0.801, 0.6637, 0.801, 0.8511, 0.4225, 0.8511, 0.3304, 0.8057, 0.3304, 0.8057, 0.4225, 0.6617, 0.8461, 0.6617, 0.801, 0.569, 0.801, 0.569, 0.8461, 0.8511, 0.2363, 0.8057, 0.2363, 0.8057, 0.3284, 0.8511, 0.3284, 0.8511, 0.5637, 0.8511, 0.5186, 0.7584, 0.5186, 0.7584, 0.5637, 0.8511, 0.1422, 0.8057, 0.1422, 0.8057, 0.2343, 0.8511, 0.2343, 0.3777, 0.5637, 0.3777, 0.5186, 0.1904, 0.5186, 0.1904, 0.5637, 0.5197, 0.09512, 0.4744, 0.09512, 0.4744, 0.2814, 0.5197, 0.2814, 0.567, 0.5166, 0.567, 0.4716, 0.3797, 0.4716, 0.3797, 0.5166, 0.4724, 0.001001, 0.3797, 0.001001, 0.3797, 0.1872, 0.4724, 0.1872, 0.3797, 0.5637, 0.567, 0.5637, 0.567, 0.5186, 0.3797, 0.5186, 0.567, 0.09512, 0.5217, 0.09512, 0.5217, 0.2814, 0.567, 0.2814, 0.1883, 0.09312, 0.1883, 0.001001, 0.001001, 0.001001, 0.001001, 0.09312, 0.6144, 0.1872, 0.6144, 0.001001, 0.569, 0.001001, 0.569, 0.1872, 0.567, 0.8461, 0.567, 0.801, 0.4744, 0.801, 0.4744, 0.8461, 0.8037, 0.4245, 0.7584, 0.4245, 0.7584, 0.5166, 0.8037, 0.5166, 0.3777, 0.8461, 0.3777, 0.801, 0.285, 0.801, 0.285, 0.8461, 0.8037, 0.3304, 0.7584, 0.3304, 0.7584, 0.4225, 0.8037, 0.4225, 0.1904, 0.8461, 0.283, 0.8461, 0.283, 0.801, 0.1904, 0.801, 0.8037, 0.3284, 0.8037, 0.2363, 0.7584, 0.2363, 0.7584, 0.3284, 0.09568, 0.8461, 0.1883, 0.8461, 0.1883, 0.801, 0.09568, 0.801, 0.8037, 0.2343, 0.8037, 0.1422, 0.7584, 0.1422, 0.7584, 0.2343, 0.001001, 0.6578, 0.1883, 0.6578, 0.1883, 0.6128, 0.001001, 0.6128, 0.7091, 0.1872, 0.7091, 0.001001, 0.6637, 0.001001, 0.6637, 0.1872, 0.1904, 0.6578, 0.3777, 0.6578, 0.3777, 0.6128, 0.1904, 0.6128, 0.3777, 0.1872, 0.3777, 0.001001, 0.285, 0.001001, 0.285, 0.1872, 0.1883, 0.7049, 0.1883, 0.6598, 0.001001, 0.6598, 0.001001, 0.7049, 0.7091, 0.3755, 0.7091, 0.1892, 0.6637, 0.1892, 0.6637, 0.3755, 0.001001, 0.2814, 0.1883, 0.2814, 0.1883, 0.1892, 0.001001, 0.1892, 0.7091, 0.3775, 0.6637, 0.3775, 0.6637, 0.5637, 0.7091, 0.5637, 0.7584, 0.1402, 0.8511, 0.1402, 0.8511, 0.09512, 0.7584, 0.09512, 0.8037, 0.09312, 0.8037, 0.001001, 0.7584, 0.001001, 0.7584, 0.09312, 0.6637, 0.799, 0.7564, 0.799, 0.7564, 0.7539, 0.6637, 0.7539, 0.6144, 0.5637, 0.6144, 0.4716, 0.569, 0.4716, 0.569, 0.5637, 0.567, 0.799, 0.567, 0.7539, 0.4744, 0.7539, 0.4744, 0.799, 0.6144, 0.1892, 0.569, 0.1892, 0.569, 0.2814, 0.6144, 0.2814, 0.4724, 0.799, 0.4724, 0.7539, 0.3797, 0.7539, 0.3797, 0.799, 0.8984, 0.7539, 0.8531, 0.7539, 0.8531, 0.8461, 0.8984, 0.8461, 0.1883, 0.799, 0.1883, 0.7539, 0.001001, 0.7539, 0.001001, 0.799, 0.7091, 0.5657, 0.6637, 0.5657, 0.6637, 0.7519, 0.7091, 0.7519, 0.3777, 0.799, 0.3777, 0.7539, 0.1904, 0.7539, 0.1904, 0.799, 0.3777, 0.1892, 0.285, 0.1892, 0.285, 0.3755, 0.3777, 0.3755, 0.3797, 0.7519, 0.567, 0.7519, 0.567, 0.7069, 0.3797, 0.7069, 0.7564, 0.3775, 0.7111, 0.3775, 0.7111, 0.5637, 0.7564, 0.5637, 0.1883, 0.1872, 0.1883, 0.09512, 0.001001, 0.09512, 0.001001, 0.1872, 0.7564, 0.3755, 0.7564, 0.1892, 0.7111, 0.1892, 0.7111, 0.3755, 0.567, 0.04806, 0.5217, 0.04806, 0.5217, 0.09312, 0.567, 0.09312, 0.6617, 0.799, 0.6617, 0.7539, 0.569, 0.7539, 0.569, 0.799, 0.5197, 0.04806, 0.4744, 0.04806, 0.4744, 0.09312, 0.5197, 0.09312, 0.7564, 0.6598, 0.7111, 0.6598, 0.7111, 0.7519, 0.7564, 0.7519, 0.567, 0.001001, 0.5217, 0.001001, 0.5217, 0.04606, 0.567, 0.04606, 0.5197, 0.001001, 0.4744, 0.001001, 0.4744, 0.04606, 0.5197, 0.04606, 0.425, 0.1892, 0.4034, 0.1892, 0.4034, 0.2343, 0.425, 0.2343, 0.1883, 0.7519, 0.1883, 0.7069, 0.001001, 0.7069, 0.001001, 0.7519, 0.283, 0.1872, 0.283, 0.001001, 0.1904, 0.001001, 0.1904, 0.1872, 0.001001, 0.8461, 0.09367, 0.8461, 0.09367, 0.801, 0.001001, 0.801, 0.7564, 0.001001, 0.7111, 0.001001, 0.7111, 0.1872, 0.7564, 0.1872, 0.001001, 0.3755, 0.1883, 0.3755, 0.1883, 0.2834, 0.001001, 0.2834, 0.6617, 0.5637, 0.6617, 0.3775, 0.6164, 0.3775, 0.6164, 0.5637, 0.3797, 0.6108, 0.567, 0.6108, 0.567, 0.5657, 0.3797, 0.5657, 0.283, 0.1892, 0.1904, 0.1892, 0.1904, 0.3755, 0.283, 0.3755, 0.1904, 0.6108, 0.3777, 0.6108, 0.3777, 0.5657, 0.1904, 0.5657, 0.6617, 0.1872, 0.6617, 0.001001, 0.6164, 0.001001, 0.6164, 0.1872, 0.1883, 0.4696, 0.1883, 0.3775, 0.001001, 0.3775, 0.001001, 0.4696, 0.8037, 0.7519, 0.8037, 0.6598, 0.7584, 0.6598, 0.7584, 0.7519, 0.3797, 0.8461, 0.4724, 0.8461, 0.4724, 0.801, 0.3797, 0.801, 0.8511, 0.09312, 0.8511, 0.001001, 0.8057, 0.001001, 0.8057, 0.09312, 0.567, 0.9637, 0.567, 0.9598, 0.3797, 0.9598, 0.3797, 0.9637, 0.5552, 0.4245, 0.5513, 0.4245, 0.5513, 0.4696, 0.5552, 0.4696, 0.9635, 0.001001, 0.9596, 0.001001, 0.9596, 0.1872, 0.9635, 0.1872, 0.5493, 0.4245, 0.5454, 0.4245, 0.5454, 0.4696, 0.5493, 0.4696, 0.4014, 0.1892, 0.3797, 0.1892, 0.3797, 0.2343, 0.4014, 0.2343, 0.567, 0.9402, 0.567, 0.9304, 0.3797, 0.9304, 0.3797, 0.9402, 0.5907, 0.7069, 0.5809, 0.7069, 0.5809, 0.7519, 0.5907, 0.7519, 0.4724, 0.1892, 0.4507, 0.1892, 0.4507, 0.2343, 0.4724, 0.2343, 0.9102, 0.4716, 0.9004, 0.4716, 0.9004, 0.6578, 0.9102, 0.6578, 0.5789, 0.7069, 0.569, 0.7069, 0.569, 0.7519, 0.5789, 0.7519, 0.4487, 0.1892, 0.427, 0.1892, 0.427, 0.2343, 0.4487, 0.2343, 0.9457, 0.9755, 0.9457, 0.9716, 0.7584, 0.9716, 0.7584, 0.9755, 0.567, 0.4245, 0.5631, 0.4245, 0.5631, 0.4696, 0.567, 0.4696, 0.5611, 0.4245, 0.5572, 0.4245, 0.5572, 0.4696, 0.5611, 0.4696, 0.9812, 0.3775, 0.9773, 0.3775, 0.9773, 0.5637, 0.9812, 0.5637, 0.5315, 0.4245, 0.5276, 0.4245, 0.5276, 0.4696, 0.5315, 0.4696, 0.5256, 0.4245, 0.5217, 0.4245, 0.5217, 0.4696, 0.5256, 0.4696, 0.5434, 0.4245, 0.5395, 0.4245, 0.5395, 0.4696, 0.5434, 0.4696, 0.5375, 0.4245, 0.5335, 0.4245, 0.5335, 0.4696, 0.5375, 0.4696, 0.6025, 0.4245, 0.5986, 0.4245, 0.5986, 0.4696, 0.6025, 0.4696, 0.5966, 0.4245, 0.5927, 0.4245, 0.5927, 0.4696, 0.5966, 0.4696, 0.6144, 0.4245, 0.6105, 0.4245, 0.6105, 0.4696, 0.6144, 0.4696, 0.6085, 0.4245, 0.6046, 0.4245, 0.6046, 0.4696, 0.6085, 0.4696, 0.425, 0.2363, 0.4034, 0.2363, 0.4034, 0.2814, 0.425, 0.2814, 0.6144, 0.7069, 0.6046, 0.7069, 0.6046, 0.7519, 0.6144, 0.7519, 0.5789, 0.4245, 0.575, 0.4245, 0.575, 0.4696, 0.5789, 0.4696, 0.573, 0.4245, 0.569, 0.4245, 0.569, 0.4696, 0.573, 0.4696, 0.6025, 0.7069, 0.5927, 0.7069, 0.5927, 0.7519, 0.6025, 0.7519, 0.5907, 0.4245, 0.5868, 0.4245, 0.5868, 0.4696, 0.5907, 0.4696, 0.5848, 0.4245, 0.5809, 0.4245, 0.5809, 0.4696, 0.5848, 0.4696, 0.4014, 0.2363, 0.3797, 0.2363, 0.3797, 0.2814, 0.4014, 0.2814, 0.4724, 0.2363, 0.4507, 0.2363, 0.4507, 0.2814, 0.4724, 0.2814, 0.4487, 0.2363, 0.427, 0.2363, 0.427, 0.2814, 0.4487, 0.2814, 0.425, 0.2834, 0.4034, 0.2834, 0.4034, 0.3284, 0.425, 0.3284, 0.6381, 0.6598, 0.6282, 0.6598, 0.6282, 0.7049, 0.6381, 0.7049, 0.5552, 0.2834, 0.5513, 0.2834, 0.5513, 0.3284, 0.5552, 0.3284, 0.5493, 0.2834, 0.5454, 0.2834, 0.5454, 0.3284, 0.5493, 0.3284, 0.6262, 0.6598, 0.6164, 0.6598, 0.6164, 0.7049, 0.6262, 0.7049, 0.5552, 0.401, 0.5513, 0.401, 0.5513, 0.4225, 0.5552, 0.4225, 0.567, 0.2834, 0.5631, 0.2834, 0.5631, 0.3284, 0.567, 0.3284, 0.4014, 0.2834, 0.3797, 0.2834, 0.3797, 0.3284, 0.4014, 0.3284, 0.4724, 0.2834, 0.4507, 0.2834, 0.4507, 0.3284, 0.4724, 0.3284, 0.4487, 0.2834, 0.427, 0.2834, 0.427, 0.3284, 0.4487, 0.3284, 0.141, 0.4951, 0.1193, 0.4951, 0.1193, 0.5166, 0.141, 0.5166, 0.6617, 0.6598, 0.6519, 0.6598, 0.6519, 0.7049, 0.6617, 0.7049, 0.5611, 0.2834, 0.5572, 0.2834, 0.5572, 0.3284, 0.5611, 0.3284, 0.5493, 0.401, 0.5454, 0.401, 0.5454, 0.4225, 0.5493, 0.4225, 0.6499, 0.6598, 0.6401, 0.6598, 0.6401, 0.7049, 0.6499, 0.7049, 0.425, 0.3304, 0.4034, 0.3304, 0.4034, 0.3755, 0.425, 0.3755, 0.4014, 0.3304, 0.3797, 0.3304, 0.3797, 0.3755, 0.4014, 0.3755, 0.4724, 0.3304, 0.4507, 0.3304, 0.4507, 0.3755, 0.4724, 0.3755, 0.1173, 0.4951, 0.09568, 0.4951, 0.09568, 0.5166, 0.1173, 0.5166, 0.4487, 0.3304, 0.427, 0.3304, 0.427, 0.3755, 0.4487, 0.3755, 0.283, 0.999, 0.283, 0.9951, 0.1904, 0.9951, 0.1904, 0.999, 0.999, 0.2834, 0.9951, 0.2834, 0.9951, 0.3755, 0.999, 0.3755, 0.1883, 0.999, 0.1883, 0.9951, 0.09568, 0.9951, 0.09568, 0.999, 0.999, 0.4716, 0.9951, 0.4716, 0.9951, 0.5637, 0.999, 0.5637, 0.1904, 0.9049, 0.3777, 0.9049, 0.3777, 0.8951, 0.1904, 0.8951, 0.5907, 0.7049, 0.5907, 0.6598, 0.5809, 0.6598, 0.5809, 0.7049, 0.425, 0.4225, 0.425, 0.3775, 0.4034, 0.3775, 0.4034, 0.4225, 0.5789, 0.7049, 0.5789, 0.6598, 0.569, 0.6598, 0.569, 0.7049, 0.6144, 0.7049, 0.6144, 0.6598, 0.6046, 0.6598, 0.6046, 0.7049, 0.6025, 0.7049, 0.6025, 0.6598, 0.5927, 0.6598, 0.5927, 0.7049, 0.5907, 0.3755, 0.5907, 0.3304, 0.5809, 0.3304, 0.5809, 0.3755, 0.4014, 0.4225, 0.4014, 0.3775, 0.3797, 0.3775, 0.3797, 0.4225, 0.4724, 0.4225, 0.4724, 0.3775, 0.4507, 0.3775, 0.4507, 0.4225, 0.4487, 0.4225, 0.4487, 0.3775, 0.427, 0.3775, 0.427, 0.4225, 0.425, 0.4696, 0.425, 0.4245, 0.4034, 0.4245, 0.4034, 0.4696, 0.5789, 0.3755, 0.5789, 0.3304, 0.569, 0.3304, 0.569, 0.3755, 0.6144, 0.3755, 0.6144, 0.3304, 0.6046, 0.3304, 0.6046, 0.3755, 0.6025, 0.3755, 0.6025, 0.3304, 0.5927, 0.3304, 0.5927, 0.3755, 0.5315, 0.3284, 0.5315, 0.2834, 0.5276, 0.2834, 0.5276, 0.3284, 0.4014, 0.4696, 0.4014, 0.4245, 0.3797, 0.4245, 0.3797, 0.4696, 0.4724, 0.4696, 0.4724, 0.4245, 0.4507, 0.4245, 0.4507, 0.4696, 0.4487, 0.4696, 0.4487, 0.4245, 0.427, 0.4245, 0.427, 0.4696, 0.141, 0.4716, 0.1193, 0.4716, 0.1193, 0.4931, 0.141, 0.4931, 0.5256, 0.3284, 0.5256, 0.2834, 0.5217, 0.2834, 0.5217, 0.3284, 0.5434, 0.3284, 0.5434, 0.2834, 0.5395, 0.2834, 0.5395, 0.3284, 0.5375, 0.3284, 0.5375, 0.2834, 0.5335, 0.2834, 0.5335, 0.3284, 0.567, 0.4225, 0.567, 0.401, 0.5631, 0.401, 0.5631, 0.4225, 0.1173, 0.4716, 0.09568, 0.4716, 0.09568, 0.4931, 0.1173, 0.4931, 0.1883, 0.4951, 0.1667, 0.4951, 0.1667, 0.5166, 0.1883, 0.5166, 0.1647, 0.4951, 0.143, 0.4951, 0.143, 0.5166, 0.1647, 0.5166, 0.8629, 0.9166, 0.8629, 0.8951, 0.8531, 0.8951, 0.8531, 0.9166, 0.5611, 0.4225, 0.5611, 0.401, 0.5572, 0.401, 0.5572, 0.4225, 0.5315, 0.4225, 0.5315, 0.401, 0.5276, 0.401, 0.5276, 0.4225, 0.5256, 0.4225, 0.5256, 0.401, 0.5217, 0.401, 0.5217, 0.4225, 0.5434, 0.4225, 0.5434, 0.401, 0.5395, 0.401, 0.5395, 0.4225, 0.5907, 0.399, 0.5907, 0.3775, 0.5809, 0.3775, 0.5809, 0.399, 0.5789, 0.399, 0.5789, 0.3775, 0.569, 0.3775, 0.569, 0.399, 0.6144, 0.399, 0.6144, 0.3775, 0.6046, 0.3775, 0.6046, 0.399, 0.8511, 0.8814, 0.8511, 0.8598, 0.7584, 0.8598, 0.7584, 0.8814, 0.5375, 0.4225, 0.5375, 0.401, 0.5335, 0.401, 0.5335, 0.4225, 0.5552, 0.399, 0.5552, 0.3775, 0.5513, 0.3775, 0.5513, 0.399, 0.5493, 0.399, 0.5493, 0.3775, 0.5454, 0.3775, 0.5454, 0.399, 0.9576, 0.5637, 0.9576, 0.3775, 0.9477, 0.3775, 0.9477, 0.5637, 0.6617, 0.9637, 0.6617, 0.9422, 0.569, 0.9422, 0.569, 0.9637, 0.9221, 0.8481, 0.9004, 0.8481, 0.9004, 0.9402, 0.9221, 0.9402, 0.8511, 0.9402, 0.8511, 0.9186, 0.7584, 0.9186, 0.7584, 0.9402, 0.9576, 0.9402, 0.9576, 0.7539, 0.9537, 0.7539, 0.9537, 0.9402, 0.6617, 0.5657, 0.569, 0.5657, 0.569, 0.6578, 0.6617, 0.6578, 0.4724, 0.6128, 0.3797, 0.6128, 0.3797, 0.7049, 0.4724, 0.7049, 0.3797, 0.9578, 0.567, 0.9578, 0.567, 0.9539, 0.3797, 0.9539, 0.9339, 0.9402, 0.9339, 0.7539, 0.9241, 0.7539, 0.9241, 0.9402, 0.567, 0.6128, 0.4744, 0.6128, 0.4744, 0.7049, 0.567, 0.7049, 0.2357, 0.4696, 0.2357, 0.4245, 0.214, 0.4245, 0.214, 0.4696, 0.283, 0.6598, 0.1904, 0.6598, 0.1904, 0.7519, 0.283, 0.7519, 0.7584, 0.9578, 0.9457, 0.9578, 0.9457, 0.9539, 0.7584, 0.9539, 0.9635, 0.7519, 0.9635, 0.5657, 0.9596, 0.5657, 0.9596, 0.7519, 0.5434, 0.3755, 0.5434, 0.3304, 0.5335, 0.3304, 0.5335, 0.3755, 0.212, 0.4696, 0.212, 0.4245, 0.1904, 0.4245, 0.1904, 0.4696, 0.283, 0.4696, 0.283, 0.4245, 0.2614, 0.4245, 0.2614, 0.4696, 0.2594, 0.4696, 0.2594, 0.4245, 0.2377, 0.4245, 0.2377, 0.4696, 0.2357, 0.5166, 0.2357, 0.4716, 0.214, 0.4716, 0.214, 0.5166, 0.5315, 0.3755, 0.5315, 0.3304, 0.5217, 0.3304, 0.5217, 0.3755, 0.567, 0.3755, 0.567, 0.3304, 0.5572, 0.3304, 0.5572, 0.3755, 0.5552, 0.3755, 0.5552, 0.3304, 0.5454, 0.3304, 0.5454, 0.3755, 0.6025, 0.3284, 0.6025, 0.2834, 0.5986, 0.2834, 0.5986, 0.3284, 0.212, 0.5166, 0.212, 0.4716, 0.1904, 0.4716, 0.1904, 0.5166, 0.283, 0.5166, 0.283, 0.4716, 0.2614, 0.4716, 0.2614, 0.5166, 0.2594, 0.5166, 0.2594, 0.4716, 0.2377, 0.4716, 0.2377, 0.5166, 0.1883, 0.4716, 0.1667, 0.4716, 0.1667, 0.4931, 0.1883, 0.4931, 0.5966, 0.3284, 0.5966, 0.2834, 0.5927, 0.2834, 0.5927, 0.3284, 0.6144, 0.3284, 0.6144, 0.2834, 0.6105, 0.2834, 0.6105, 0.3284, 0.6085, 0.3284, 0.6085, 0.2834, 0.6046, 0.2834, 0.6046, 0.3284, 0.567, 0.399, 0.567, 0.3775, 0.5631, 0.3775, 0.5631, 0.399, 0.1647, 0.4716, 0.143, 0.4716, 0.143, 0.4931, 0.1647, 0.4931, 0.141, 0.5422, 0.1193, 0.5422, 0.1193, 0.5637, 0.141, 0.5637, 0.1173, 0.5422, 0.09568, 0.5422, 0.09568, 0.5637, 0.1173, 0.5637, 0.6025, 0.399, 0.6025, 0.3775, 0.5927, 0.3775, 0.5927, 0.399, 0.5611, 0.399, 0.5611, 0.3775, 0.5572, 0.3775, 0.5572, 0.399, 0.5315, 0.399, 0.5315, 0.3775, 0.5276, 0.3775, 0.5276, 0.399, 0.5256, 0.399, 0.5256, 0.3775, 0.5217, 0.3775, 0.5217, 0.399, 0.5434, 0.399, 0.5434, 0.3775, 0.5395, 0.3775, 0.5395, 0.399, 0.5907, 0.4225, 0.5907, 0.401, 0.5809, 0.401, 0.5809, 0.4225, 0.5789, 0.4225, 0.5789, 0.401, 0.569, 0.401, 0.569, 0.4225, 0.6144, 0.4225, 0.6144, 0.401, 0.6046, 0.401, 0.6046, 0.4225, 0.5375, 0.399, 0.5375, 0.3775, 0.5335, 0.3775, 0.5335, 0.399, 0.6025, 0.4225, 0.6025, 0.401, 0.5986, 0.401, 0.5986, 0.4225, 0.5966, 0.4225, 0.5966, 0.401, 0.5927, 0.401, 0.5927, 0.4225, 0.001001, 0.9402, 0.1883, 0.9402, 0.1883, 0.9304, 0.001001, 0.9304, 0.9635, 0.9402, 0.9635, 0.7539, 0.9596, 0.7539, 0.9596, 0.9402, 0.1904, 0.9814, 0.3777, 0.9814, 0.3777, 0.9775, 0.1904, 0.9775, 0.9812, 0.1872, 0.9812, 0.001001, 0.9773, 0.001001, 0.9773, 0.1872, 0.001001, 0.9814, 0.1883, 0.9814, 0.1883, 0.9775, 0.001001, 0.9775, 0.9102, 0.2814, 0.9102, 0.09512, 0.9004, 0.09512, 0.9004, 0.2814, 0.6637, 0.8931, 0.8511, 0.8931, 0.8511, 0.8834, 0.6637, 0.8834, 0.9102, 0.4696, 0.9102, 0.2834, 0.9004, 0.2834, 0.9004, 0.4696, 0.001001, 0.9049, 0.1883, 0.9049, 0.1883, 0.8951, 0.001001, 0.8951, 0.9753, 0.9402, 0.9753, 0.7539, 0.9714, 0.7539, 0.9714, 0.9402, 0.569, 0.9755, 0.7564, 0.9755, 0.7564, 0.9716, 0.569, 0.9716, 0.9753, 0.7519, 0.9753, 0.5657, 0.9714, 0.5657, 0.9714, 0.7519, 0.3797, 0.9755, 0.567, 0.9755, 0.567, 0.9716, 0.3797, 0.9716, 0.9221, 0.2814, 0.9221, 0.09512, 0.9122, 0.09512, 0.9122, 0.2814, 0.3797, 0.9049, 0.567, 0.9049, 0.567, 0.8951, 0.3797, 0.8951, 0.9221, 0.4696, 0.9221, 0.2834, 0.9122, 0.2834, 0.9122, 0.4696, 0.569, 0.9049, 0.7564, 0.9049, 0.7564, 0.8951, 0.569, 0.8951, 0.9753, 0.5637, 0.9753, 0.3775, 0.9714, 0.3775, 0.9714, 0.5637, 0.1904, 0.9755, 0.3777, 0.9755, 0.3777, 0.9716, 0.1904, 0.9716, 0.9753, 0.3755, 0.9753, 0.1892, 0.9714, 0.1892, 0.9714, 0.3755, 0.569, 0.9696, 0.7564, 0.9696, 0.7564, 0.9657, 0.569, 0.9657, 0.9339, 0.1872, 0.9339, 0.001001, 0.9241, 0.001001, 0.9241, 0.1872, 0.3797, 0.9166, 0.567, 0.9166, 0.567, 0.9069, 0.3797, 0.9069, 0.9339, 0.3755, 0.9339, 0.1892, 0.9241, 0.1892, 0.9241, 0.3755, 0.569, 0.9166, 0.7564, 0.9166, 0.7564, 0.9069, 0.569, 0.9069, 0.9694, 0.7519, 0.9694, 0.5657, 0.9655, 0.5657, 0.9655, 0.7519, 0.3797, 0.9696, 0.567, 0.9696, 0.567, 0.9657, 0.3797, 0.9657, 0.9694, 0.5637, 0.9694, 0.3775, 0.9655, 0.3775, 0.9655, 0.5637, 0.7584, 0.9637, 0.9457, 0.9637, 0.9457, 0.9598, 0.7584, 0.9598, 0.9457, 0.1872, 0.9457, 0.001001, 0.9359, 0.001001, 0.9359, 0.1872, 0.6637, 0.8578, 0.8511, 0.8578, 0.8511, 0.8481, 0.6637, 0.8481, 0.9457, 0.3755, 0.9457, 0.1892, 0.9359, 0.1892, 0.9359, 0.3755, 0.569, 0.9284, 0.7564, 0.9284, 0.7564, 0.9186, 0.569, 0.9186, 0.8037, 0.5657, 0.7111, 0.5657, 0.7111, 0.6578, 0.8037, 0.6578, 0.999, 0.6578, 0.999, 0.5657, 0.9951, 0.5657, 0.9951, 0.6578, 0.5789, 0.3284, 0.5789, 0.2834, 0.575, 0.2834, 0.575, 0.3284, 0.3777, 0.6598, 0.285, 0.6598, 0.285, 0.7519, 0.3777, 0.7519, 0.3797, 0.999, 0.4724, 0.999, 0.4724, 0.9951, 0.3797, 0.9951, 0.999, 0.7519, 0.999, 0.6598, 0.9951, 0.6598, 0.9951, 0.7519, 0.285, 0.999, 0.3777, 0.999, 0.3777, 0.9951, 0.285, 0.9951, 0.8984, 0.5657, 0.8531, 0.5657, 0.8531, 0.6578, 0.8984, 0.6578, 0.573, 0.3284, 0.573, 0.2834, 0.569, 0.2834, 0.569, 0.3284, 0.5907, 0.3284, 0.5907, 0.2834, 0.5868, 0.2834, 0.5868, 0.3284, 0.5848, 0.3284, 0.5848, 0.2834, 0.5809, 0.2834, 0.5809, 0.3284, 0.8511, 0.9166, 0.8511, 0.8951, 0.7584, 0.8951, 0.7584, 0.9166, 0.8984, 0.3775, 0.8531, 0.3775, 0.8531, 0.4696, 0.8984, 0.4696, 0.4724, 0.8931, 0.4724, 0.8481, 0.3797, 0.8481, 0.3797, 0.8931, 0.8984, 0.1892, 0.8531, 0.1892, 0.8531, 0.2814, 0.8984, 0.2814, 0.1904, 0.9519, 0.3777, 0.9519, 0.3777, 0.9422, 0.1904, 0.9422, 0.9576, 0.1872, 0.9576, 0.001001, 0.9477, 0.001001, 0.9477, 0.1872, 0.7584, 0.9519, 0.9457, 0.9519, 0.9457, 0.9481, 0.7584, 0.9481, 0.6617, 0.3755, 0.6617, 0.1892, 0.6164, 0.1892, 0.6164, 0.3755, 0.001001, 0.6108, 0.1883, 0.6108, 0.1883, 0.5657, 0.001001, 0.5657, 0.9812, 0.3755, 0.9812, 0.1892, 0.9773, 0.1892, 0.9773, 0.3755, 0.3797, 0.9519, 0.567, 0.9519, 0.567, 0.9422, 0.3797, 0.9422, 0.5197, 0.4696, 0.5197, 0.2834, 0.4744, 0.2834, 0.4744, 0.4696, 0.1904, 0.4225, 0.3777, 0.4225, 0.3777, 0.3775, 0.1904, 0.3775, 0.9517, 0.7519, 0.9517, 0.5657, 0.9477, 0.5657, 0.9477, 0.7519, 0.7584, 0.9461, 0.9457, 0.9461, 0.9457, 0.9422, 0.7584, 0.9422, 0.9576, 0.3755, 0.9576, 0.1892, 0.9477, 0.1892, 0.9477, 0.3755, 0.001001, 0.9578, 0.1883, 0.9578, 0.1883, 0.9539, 0.001001, 0.9539, 0.9517, 0.9402, 0.9517, 0.7539, 0.9477, 0.7539, 0.9477, 0.9402, 0.1904, 0.9578, 0.3777, 0.9578, 0.3777, 0.9539, 0.1904, 0.9539, 0.9576, 0.7519, 0.9576, 0.5657, 0.9537, 0.5657, 0.9537, 0.7519, 0.001001, 0.9519, 0.1883, 0.9519, 0.1883, 0.9422, 0.001001, 0.9422, 0.9457, 0.9402, 0.9457, 0.7539, 0.9359, 0.7539, 0.9359, 0.9402, 0.569, 0.9402, 0.7564, 0.9402, 0.7564, 0.9304, 0.569, 0.9304, 0.9457, 0.7519, 0.9457, 0.5657, 0.9359, 0.5657, 0.9359, 0.7519, 0.001001, 0.9637, 0.1883, 0.9637, 0.1883, 0.9598, 0.001001, 0.9598, 0.9635, 0.3755, 0.9635, 0.1892, 0.9596, 0.1892, 0.9596, 0.3755, 0.1904, 0.9637, 0.3777, 0.9637, 0.3777, 0.9598, 0.1904, 0.9598, 0.9635, 0.5637, 0.9635, 0.3775, 0.9596, 0.3775, 0.9596, 0.5637, 0.1904, 0.9402, 0.3777, 0.9402, 0.3777, 0.9304, 0.1904, 0.9304, 0.9457, 0.5637, 0.9457, 0.3775, 0.9359, 0.3775, 0.9359, 0.5637, 0.3797, 0.9284, 0.567, 0.9284, 0.567, 0.9186, 0.3797, 0.9186, 0.9339, 0.7519, 0.9339, 0.5657, 0.9241, 0.5657, 0.9241, 0.7519, 0.001001, 0.9696, 0.1883, 0.9696, 0.1883, 0.9657, 0.001001, 0.9657, 0.9694, 0.1872, 0.9694, 0.001001, 0.9655, 0.001001, 0.9655, 0.1872, 0.1904, 0.9696, 0.3777, 0.9696, 0.3777, 0.9657, 0.1904, 0.9657, 0.9694, 0.3755, 0.9694, 0.1892, 0.9655, 0.1892, 0.9655, 0.3755, 0.1904, 0.9284, 0.3777, 0.9284, 0.3777, 0.9186, 0.1904, 0.9186, 0.9339, 0.5637, 0.9339, 0.3775, 0.9241, 0.3775, 0.9241, 0.5637, 0.001001, 0.9284, 0.1883, 0.9284, 0.1883, 0.9186, 0.001001, 0.9186, 0.9221, 0.8461, 0.9221, 0.6598, 0.9122, 0.6598, 0.9122, 0.8461, 0.7584, 0.9696, 0.9457, 0.9696, 0.9457, 0.9657, 0.7584, 0.9657, 0.9694, 0.9402, 0.9694, 0.7539, 0.9655, 0.7539, 0.9655, 0.9402, 0.001001, 0.9755, 0.1883, 0.9755, 0.1883, 0.9716, 0.001001, 0.9716, 0.9753, 0.1872, 0.9753, 0.001001, 0.9714, 0.001001, 0.9714, 0.1872, 0.1904, 0.9166, 0.3777, 0.9166, 0.3777, 0.9069, 0.1904, 0.9069, 0.9221, 0.6578, 0.9221, 0.4716, 0.9122, 0.4716, 0.9122, 0.6578, 0.001001, 0.9166, 0.1883, 0.9166, 0.1883, 0.9069, 0.001001, 0.9069, 0.9102, 0.8461, 0.9102, 0.6598, 0.9004, 0.6598, 0.9004, 0.8461, 0.001001, 0.8931, 0.09367, 0.8931, 0.09367, 0.8481, 0.001001, 0.8481, 0.8511, 0.7519, 0.8511, 0.6598, 0.8057, 0.6598, 0.8057, 0.7519, 0.7584, 0.8461, 0.8511, 0.8461, 0.8511, 0.801, 0.7584, 0.801, 0.8511, 0.6578, 0.8511, 0.5657, 0.8057, 0.5657, 0.8057, 0.6578, 0.7564, 0.8814, 0.7564, 0.8598, 0.6637, 0.8598, 0.6637, 0.8814, 0.9221, 0.001001, 0.9004, 0.001001, 0.9004, 0.09312, 0.9221, 0.09312, 0.7564, 0.9637, 0.7564, 0.9422, 0.6637, 0.9422, 0.6637, 0.9637, 0.999, 0.4696, 0.999, 0.3775, 0.9951, 0.3775, 0.9951, 0.4696, 0.4744, 0.999, 0.567, 0.999, 0.567, 0.9951, 0.4744, 0.9951, 0.9812, 0.5657, 0.9773, 0.5657, 0.9773, 0.6578, 0.9812, 0.6578, 0.3797, 0.9814, 0.4724, 0.9814, 0.4724, 0.9775, 0.3797, 0.9775, 0.9812, 0.7519, 0.9812, 0.6598, 0.9773, 0.6598, 0.9773, 0.7519, 0.4744, 0.9814, 0.567, 0.9814, 0.567, 0.9775, 0.4744, 0.9775, 0.9812, 0.8461, 0.9812, 0.7539, 0.9773, 0.7539, 0.9773, 0.8461, 0.6617, 0.9814, 0.6617, 0.9775, 0.569, 0.9775, 0.569, 0.9814, 0.9812, 0.8481, 0.9773, 0.8481, 0.9773, 0.9402, 0.9812, 0.9402, 0.6637, 0.9814, 0.7564, 0.9814, 0.7564, 0.9775, 0.6637, 0.9775, 0.9872, 0.001001, 0.9832, 0.001001, 0.9832, 0.09312, 0.9872, 0.09312, 0.8511, 0.9814, 0.8511, 0.9775, 0.7584, 0.9775, 0.7584, 0.9814, 0.9872, 0.09512, 0.9832, 0.09512, 0.9832, 0.1872, 0.9872, 0.1872, 0.9457, 0.9814, 0.9457, 0.9775, 0.8531, 0.9775, 0.8531, 0.9814, 0.9872, 0.1892, 0.9832, 0.1892, 0.9832, 0.2814, 0.9872, 0.2814, 0.09367, 0.9872, 0.09367, 0.9834, 0.001001, 0.9834, 0.001001, 0.9872, 0.9872, 0.3755, 0.9872, 0.2834, 0.9832, 0.2834, 0.9832, 0.3755, 0.1883, 0.9872, 0.1883, 0.9834, 0.09568, 0.9834, 0.09568, 0.9872, 0.9872, 0.3775, 0.9832, 0.3775, 0.9832, 0.4696, 0.9872, 0.4696, 0.283, 0.9872, 0.283, 0.9834, 0.1904, 0.9834, 0.1904, 0.9872, 0.9872, 0.4716, 0.9832, 0.4716, 0.9832, 0.5637, 0.9872, 0.5637, 0.285, 0.9872, 0.3777, 0.9872, 0.3777, 0.9834, 0.285, 0.9834, 0.9872, 0.6578, 0.9872, 0.5657, 0.9832, 0.5657, 0.9832, 0.6578, 0.4724, 0.9872, 0.4724, 0.9834, 0.3797, 0.9834, 0.3797, 0.9872, 0.9872, 0.7519, 0.9872, 0.6598, 0.9832, 0.6598, 0.9832, 0.7519, 0.4744, 0.9872, 0.567, 0.9872, 0.567, 0.9834, 0.4744, 0.9834, 0.9872, 0.8461, 0.9872, 0.7539, 0.9832, 0.7539, 0.9832, 0.8461, 0.569, 0.9872, 0.6617, 0.9872, 0.6617, 0.9834, 0.569, 0.9834, 0.9872, 0.9402, 0.9872, 0.8481, 0.9832, 0.8481, 0.9832, 0.9402, 0.6637, 0.9872, 0.7564, 0.9872, 0.7564, 0.9834, 0.6637, 0.9834, 0.9931, 0.001001, 0.9892, 0.001001, 0.9892, 0.09312, 0.9931, 0.09312, 0.7584, 0.9872, 0.8511, 0.9872, 0.8511, 0.9834, 0.7584, 0.9834, 0.9931, 0.1872, 0.9931, 0.09512, 0.9892, 0.09512, 0.9892, 0.1872, 0.8531, 0.9872, 0.9457, 0.9872, 0.9457, 0.9834, 0.8531, 0.9834, 0.9931, 0.2814, 0.9931, 0.1892, 0.9892, 0.1892, 0.9892, 0.2814, 0.09367, 0.9931, 0.09367, 0.9892, 0.001001, 0.9892, 0.001001, 0.9931, 0.9931, 0.2834, 0.9892, 0.2834, 0.9892, 0.3755, 0.9931, 0.3755, 0.09568, 0.9931, 0.1883, 0.9931, 0.1883, 0.9892, 0.09568, 0.9892, 0.9931, 0.3775, 0.9892, 0.3775, 0.9892, 0.4696, 0.9931, 0.4696, 0.283, 0.9931, 0.283, 0.9892, 0.1904, 0.9892, 0.1904, 0.9931, 0.9931, 0.4716, 0.9892, 0.4716, 0.9892, 0.5637, 0.9931, 0.5637, 0.3777, 0.9931, 0.3777, 0.9892, 0.285, 0.9892, 0.285, 0.9931, 0.9931, 0.5657, 0.9892, 0.5657, 0.9892, 0.6578, 0.9931, 0.6578, 0.4724, 0.9931, 0.4724, 0.9892, 0.3797, 0.9892, 0.3797, 0.9931, 0.9931, 0.7519, 0.9931, 0.6598, 0.9892, 0.6598, 0.9892, 0.7519, 0.567, 0.9931, 0.567, 0.9892, 0.4744, 0.9892, 0.4744, 0.9931, 0.9931, 0.7539, 0.9892, 0.7539, 0.9892, 0.8461, 0.9931, 0.8461, 0.6617, 0.9931, 0.6617, 0.9892, 0.569, 0.9892, 0.569, 0.9931, 0.9931, 0.8481, 0.9892, 0.8481, 0.9892, 0.9402, 0.9931, 0.9402, 0.6637, 0.9931, 0.7564, 0.9931, 0.7564, 0.9892, 0.6637, 0.9892, 0.999, 0.09312, 0.999, 0.001001, 0.9951, 0.001001, 0.9951, 0.09312, 0.8511, 0.9931, 0.8511, 0.9892, 0.7584, 0.9892, 0.7584, 0.9931, 0.999, 0.1872, 0.999, 0.09512, 0.9951, 0.09512, 0.9951, 0.1872, 0.8531, 0.9931, 0.9457, 0.9931, 0.9457, 0.9892, 0.8531, 0.9892, 0.999, 0.2814, 0.999, 0.1892, 0.9951, 0.1892, 0.9951, 0.2814, 0.001001, 0.999, 0.09367, 0.999, 0.09367, 0.9951, 0.001001, 0.9951, 0.141, 0.5186, 0.1193, 0.5186, 0.1193, 0.5402, 0.141, 0.5402, 0.1173, 0.5186, 0.09568, 0.5186, 0.09568, 0.5402, 0.1173, 0.5402, 0.1883, 0.5422, 0.1667, 0.5422, 0.1667, 0.5637, 0.1883, 0.5637, 0.1647, 0.5422, 0.143, 0.5422, 0.143, 0.5637, 0.1647, 0.5637, 0.1883, 0.5186, 0.1667, 0.5186, 0.1667, 0.5402, 0.1883, 0.5402, 0.1647, 0.5186, 0.143, 0.5186, 0.143, 0.5402, 0.1647, 0.5402, 0.3777, 0.4716, 0.3324, 0.4716, 0.3324, 0.5166, 0.3777, 0.5166, 0.3304, 0.4716, 0.285, 0.4716, 0.285, 0.5166, 0.3304, 0.5166, 0.3777, 0.4245, 0.3324, 0.4245, 0.3324, 0.4696, 0.3777, 0.4696, 0.3304, 0.4245, 0.285, 0.4245, 0.285, 0.4696, 0.3304, 0.4696])
me_cube_004.materials.append(mat_white)
me_cube_004.materials.append(mat_emission)
me_cube_004.materials.append(mat_red)
me_cube_004.materials.append(mat_yellow)
me_cube_004.materials.append(mat_green)
me_cube_004.materials.append(mat_lightgreen)
me_cube_004.materials.append(mat_brown)
me_cube_004.update()

# ---- objects
ob_cube_001 = bpy.data.objects.new('Cube.001', me_cube_004)

# ---- transforms, parenting, visibility, modifiers, constraints
ob_cube_001.location = (0.0, 0.0, 0.0)

# ---- collection membership
col_collection.objects.link(ob_cube_001)

# ---- scene / render settings (as saved in the file)
scene.frame_start = 1; scene.frame_end = 250; scene.frame_set(1)
scene.render.engine = 'BLENDER_EEVEE_NEXT'
scene.cycles.sampling_pattern = 'TABULATED_SOBOL'
scene.cycles.use_light_tree = False
scene.view_settings.view_transform = 'Filmic'
bpy.context.view_layer.update()

# ---- added for rendering (the .blend has no active camera): camera
cam_auto = bpy.data.cameras.new('AutoCamera')
cam_auto.lens = 50.0
cam_auto.sensor_width = 36.0
cam_auto.clip_end = 1000.0
ob_auto_camera = bpy.data.objects.new('AutoCamera', cam_auto)
scene.collection.objects.link(ob_auto_camera)
ob_auto_camera.location = (10.3819, -13.9128, 9.27768)
ob_auto_camera.rotation_euler = (1.09748, -7.21219e-08, 0.694738)
scene.camera = ob_auto_camera
bpy.context.view_layer.update()

